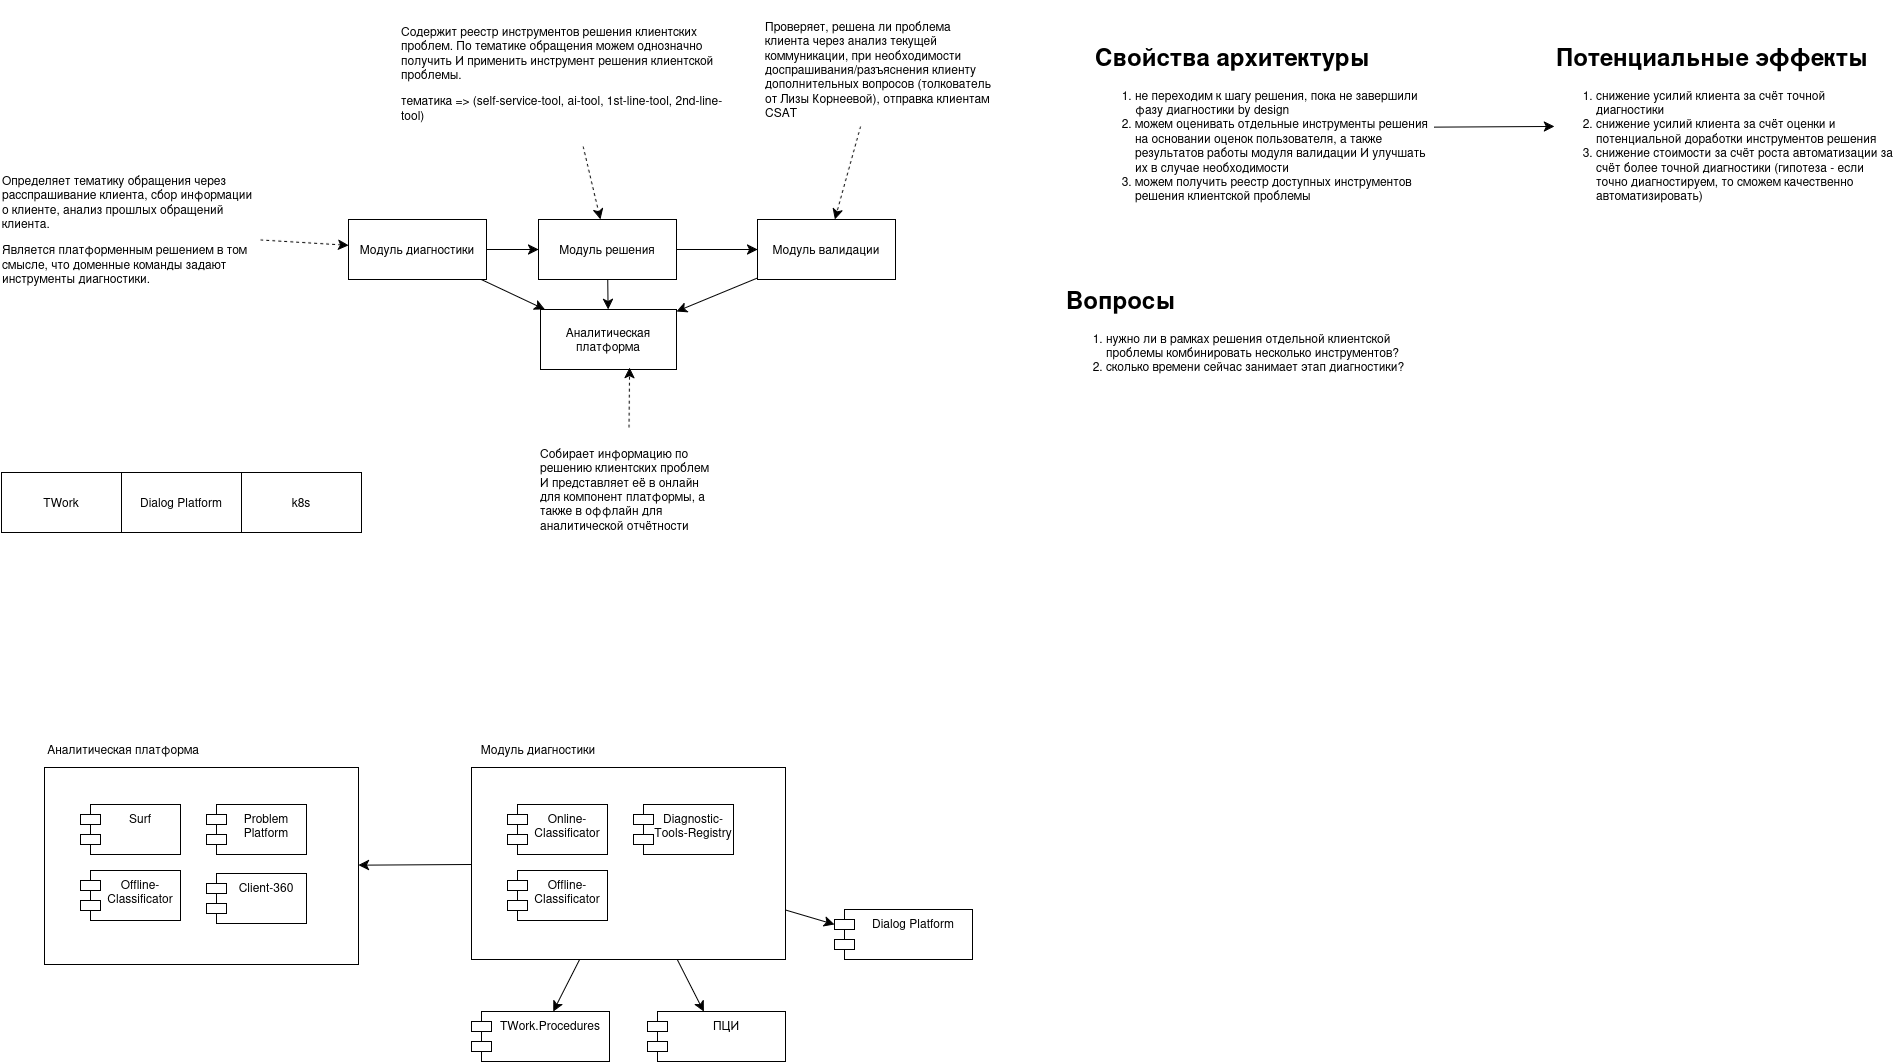

The diagram above was exported from draw.io. Its source (the exported page's mxGraphModel, read from the mxfile embedded in the PNG):
<mxGraphModel dx="2133" dy="1333" grid="0" gridSize="10" guides="1" tooltips="1" connect="1" arrows="1" fold="1" page="0" pageScale="1" pageWidth="850" pageHeight="1100" math="0" shadow="0">
  <root>
    <mxCell id="0" />
    <mxCell id="1" parent="0" />
    <mxCell id="z8mdL9QUD4HJqabY1GOZ-10" edge="1" parent="1" source="z8mdL9QUD4HJqabY1GOZ-1" style="edgeStyle=none;curved=1;rounded=0;orthogonalLoop=1;jettySize=auto;html=1;fontSize=12;startSize=8;endSize=8;" target="z8mdL9QUD4HJqabY1GOZ-2">
      <mxGeometry relative="1" as="geometry" />
    </mxCell>
    <mxCell id="z8mdL9QUD4HJqabY1GOZ-12" edge="1" parent="1" source="z8mdL9QUD4HJqabY1GOZ-1" style="edgeStyle=none;curved=1;rounded=0;orthogonalLoop=1;jettySize=auto;html=1;fontSize=12;startSize=8;endSize=8;" target="z8mdL9QUD4HJqabY1GOZ-6">
      <mxGeometry relative="1" as="geometry" />
    </mxCell>
    <mxCell id="z8mdL9QUD4HJqabY1GOZ-1" parent="1" style="rounded=0;whiteSpace=wrap;html=1;" value="Модуль диагностики" vertex="1">
      <mxGeometry height="60" width="138" x="-78" y="58" as="geometry" />
    </mxCell>
    <mxCell id="z8mdL9QUD4HJqabY1GOZ-11" edge="1" parent="1" source="z8mdL9QUD4HJqabY1GOZ-2" style="edgeStyle=none;curved=1;rounded=0;orthogonalLoop=1;jettySize=auto;html=1;fontSize=12;startSize=8;endSize=8;" target="z8mdL9QUD4HJqabY1GOZ-3">
      <mxGeometry relative="1" as="geometry" />
    </mxCell>
    <mxCell id="z8mdL9QUD4HJqabY1GOZ-13" edge="1" parent="1" source="z8mdL9QUD4HJqabY1GOZ-2" style="edgeStyle=none;curved=1;rounded=0;orthogonalLoop=1;jettySize=auto;html=1;fontSize=12;startSize=8;endSize=8;" target="z8mdL9QUD4HJqabY1GOZ-6">
      <mxGeometry relative="1" as="geometry" />
    </mxCell>
    <mxCell id="z8mdL9QUD4HJqabY1GOZ-2" parent="1" style="rounded=0;whiteSpace=wrap;html=1;" value="Модуль решения" vertex="1">
      <mxGeometry height="60" width="138" x="112" y="58" as="geometry" />
    </mxCell>
    <mxCell id="z8mdL9QUD4HJqabY1GOZ-14" edge="1" parent="1" source="z8mdL9QUD4HJqabY1GOZ-3" style="edgeStyle=none;curved=1;rounded=0;orthogonalLoop=1;jettySize=auto;html=1;fontSize=12;startSize=8;endSize=8;" target="z8mdL9QUD4HJqabY1GOZ-6">
      <mxGeometry relative="1" as="geometry" />
    </mxCell>
    <mxCell id="z8mdL9QUD4HJqabY1GOZ-3" parent="1" style="rounded=0;whiteSpace=wrap;html=1;" value="Модуль валидации" vertex="1">
      <mxGeometry height="60" width="138" x="331" y="58" as="geometry" />
    </mxCell>
    <mxCell id="z8mdL9QUD4HJqabY1GOZ-6" parent="1" style="rounded=0;whiteSpace=wrap;html=1;" value="Аналитическая платформа" vertex="1">
      <mxGeometry height="60" width="136" x="114" y="148" as="geometry" />
    </mxCell>
    <mxCell id="z8mdL9QUD4HJqabY1GOZ-7" parent="1" style="rounded=0;whiteSpace=wrap;html=1;" value="TWork" vertex="1">
      <mxGeometry height="60" width="120" x="-425" y="311" as="geometry" />
    </mxCell>
    <mxCell id="z8mdL9QUD4HJqabY1GOZ-8" parent="1" style="rounded=0;whiteSpace=wrap;html=1;" value="Dialog Platform" vertex="1">
      <mxGeometry height="60" width="120" x="-305" y="311" as="geometry" />
    </mxCell>
    <mxCell id="z8mdL9QUD4HJqabY1GOZ-9" parent="1" style="rounded=0;whiteSpace=wrap;html=1;" value="k8s" vertex="1">
      <mxGeometry height="60" width="120" x="-185" y="311" as="geometry" />
    </mxCell>
    <mxCell id="z8mdL9QUD4HJqabY1GOZ-17" edge="1" parent="1" source="z8mdL9QUD4HJqabY1GOZ-16" style="edgeStyle=none;curved=1;rounded=0;orthogonalLoop=1;jettySize=auto;html=1;fontSize=12;startSize=8;endSize=8;dashed=1;" target="z8mdL9QUD4HJqabY1GOZ-1">
      <mxGeometry relative="1" as="geometry" />
    </mxCell>
    <mxCell id="z8mdL9QUD4HJqabY1GOZ-16" parent="1" style="text;html=1;whiteSpace=wrap;overflow=hidden;rounded=0;" value="&lt;p&gt;Определяет тематику обращения через расспрашивание клиента, сбор информации о клиенте, анализ прошлых обращений клиента.&amp;nbsp;&lt;/p&gt;&lt;p&gt;Является платформенным решением в том смысле, что доменные команды задают инструменты диагностики.&lt;/p&gt;" vertex="1">
      <mxGeometry height="155" width="260" x="-426" y="-7" as="geometry" />
    </mxCell>
    <mxCell id="z8mdL9QUD4HJqabY1GOZ-19" edge="1" parent="1" source="z8mdL9QUD4HJqabY1GOZ-18" style="edgeStyle=none;curved=1;rounded=0;orthogonalLoop=1;jettySize=auto;html=1;fontSize=12;startSize=8;endSize=8;dashed=1;" target="z8mdL9QUD4HJqabY1GOZ-2">
      <mxGeometry relative="1" as="geometry" />
    </mxCell>
    <mxCell id="z8mdL9QUD4HJqabY1GOZ-18" parent="1" style="text;html=1;whiteSpace=wrap;overflow=hidden;rounded=0;" value="&lt;p&gt;Содержит реестр инструментов решения клиентских проблем. По тематике обращения можем однозначно получить И применить инструмент решения клиентской проблемы.&lt;/p&gt;&lt;p&gt;тематика =&amp;gt; (self-service-tool, ai-tool, 1st-line-tool, 2nd-line-tool)&lt;/p&gt;&lt;p&gt;&lt;br&gt;&lt;/p&gt;" vertex="1">
      <mxGeometry height="141" width="334" x="-27" y="-156" as="geometry" />
    </mxCell>
    <mxCell id="z8mdL9QUD4HJqabY1GOZ-21" edge="1" parent="1" source="z8mdL9QUD4HJqabY1GOZ-20" style="edgeStyle=none;curved=1;rounded=0;orthogonalLoop=1;jettySize=auto;html=1;fontSize=12;startSize=8;endSize=8;dashed=1;" target="z8mdL9QUD4HJqabY1GOZ-3">
      <mxGeometry relative="1" as="geometry" />
    </mxCell>
    <mxCell id="z8mdL9QUD4HJqabY1GOZ-20" parent="1" style="text;html=1;whiteSpace=wrap;overflow=hidden;rounded=0;" value="&lt;p&gt;Проверяет, решена ли проблема клиента через анализ текущей коммуникации, при необходимости доспрашивания/разъяснения клиенту дополнительных вопросов (толкователь от Лизы Корнеевой), отправка клиентам CSAT&lt;/p&gt;" vertex="1">
      <mxGeometry height="126" width="229" x="337" y="-161" as="geometry" />
    </mxCell>
    <mxCell id="z8mdL9QUD4HJqabY1GOZ-22" parent="1" style="text;html=1;whiteSpace=wrap;overflow=hidden;rounded=0;" value="&lt;p&gt;Собирает информацию по решению клиентских проблем И представляет её в онлайн для компонент платформы, а также в оффлайн для аналитической отчётности&lt;/p&gt;" vertex="1">
      <mxGeometry height="116" width="180" x="112" y="266" as="geometry" />
    </mxCell>
    <mxCell id="z8mdL9QUD4HJqabY1GOZ-23" edge="1" parent="1" source="z8mdL9QUD4HJqabY1GOZ-22" style="edgeStyle=none;curved=1;rounded=0;orthogonalLoop=1;jettySize=auto;html=1;entryX=0.655;entryY=0.967;entryDx=0;entryDy=0;entryPerimeter=0;fontSize=12;startSize=8;endSize=8;dashed=1;" target="z8mdL9QUD4HJqabY1GOZ-6">
      <mxGeometry relative="1" as="geometry" />
    </mxCell>
    <mxCell id="z8mdL9QUD4HJqabY1GOZ-28" edge="1" parent="1" source="z8mdL9QUD4HJqabY1GOZ-25" style="edgeStyle=none;curved=1;rounded=0;orthogonalLoop=1;jettySize=auto;html=1;fontSize=12;startSize=8;endSize=8;" target="z8mdL9QUD4HJqabY1GOZ-27" value="">
      <mxGeometry relative="1" as="geometry" />
    </mxCell>
    <mxCell id="z8mdL9QUD4HJqabY1GOZ-25" parent="1" style="text;html=1;whiteSpace=wrap;overflow=hidden;rounded=0;" value="&lt;h1 style=&quot;margin-top: 0px;&quot;&gt;Свойства архитектуры&lt;/h1&gt;&lt;ol&gt;&lt;li&gt;не переходим к шагу решения, пока не завершили фазу диагностики by design&lt;/li&gt;&lt;li&gt;можем оценивать отдельные инструменты решения на основании оценок пользователя, а также результатов работы модуля валидации И улучшать их в случае необходимости&lt;/li&gt;&lt;li&gt;можем получить реестр доступных инструментов решения клиентской проблемы&lt;/li&gt;&lt;/ol&gt;" vertex="1">
      <mxGeometry height="183" width="341" x="667" y="-125" as="geometry" />
    </mxCell>
    <mxCell id="z8mdL9QUD4HJqabY1GOZ-26" parent="1" style="text;html=1;whiteSpace=wrap;overflow=hidden;rounded=0;" value="&lt;h1 style=&quot;margin-top: 0px;&quot;&gt;Вопросы&lt;/h1&gt;&lt;ol&gt;&lt;li&gt;нужно ли в рамках решения отдельной клиентской проблемы комбинировать несколько инструментов?&lt;/li&gt;&lt;li&gt;сколько времени сейчас занимает этап диагностики?&lt;/li&gt;&lt;/ol&gt;" vertex="1">
      <mxGeometry height="147" width="365" x="638" y="118" as="geometry" />
    </mxCell>
    <mxCell id="z8mdL9QUD4HJqabY1GOZ-27" parent="1" style="text;html=1;whiteSpace=wrap;overflow=hidden;rounded=0;" value="&lt;h1 style=&quot;margin-top: 0px;&quot;&gt;Потенциальные эффекты&lt;/h1&gt;&lt;ol&gt;&lt;li&gt;снижение усилий клиента за счёт точной диагностики&lt;/li&gt;&lt;li&gt;снижение усилий клиента за счёт оценки и потенциальной доработки инструментов решения&lt;/li&gt;&lt;li&gt;снижение стоимости за счёт роста автоматизации за счёт более точной диагностики (гипотеза - если точно диагностируем, то сможем качественно автоматизировать)&lt;/li&gt;&lt;/ol&gt;" vertex="1">
      <mxGeometry height="178" width="341" x="1128" y="-125" as="geometry" />
    </mxCell>
    <mxCell id="z8mdL9QUD4HJqabY1GOZ-30" parent="1" style="rounded=0;whiteSpace=wrap;html=1;" value="" vertex="1">
      <mxGeometry height="197" width="314" x="-382" y="606" as="geometry" />
    </mxCell>
    <mxCell id="z8mdL9QUD4HJqabY1GOZ-31" parent="1" style="shape=module;align=left;spacingLeft=20;align=center;verticalAlign=top;whiteSpace=wrap;html=1;" value="Surf" vertex="1">
      <mxGeometry height="50" width="100" x="-346" y="643" as="geometry" />
    </mxCell>
    <mxCell id="z8mdL9QUD4HJqabY1GOZ-32" parent="1" style="shape=module;align=left;spacingLeft=20;align=center;verticalAlign=top;whiteSpace=wrap;html=1;" value="Problem Platform" vertex="1">
      <mxGeometry height="50" width="100" x="-220" y="643" as="geometry" />
    </mxCell>
    <mxCell id="z8mdL9QUD4HJqabY1GOZ-33" parent="1" style="shape=module;align=left;spacingLeft=20;align=center;verticalAlign=top;whiteSpace=wrap;html=1;" value="Offline-Classificator" vertex="1">
      <mxGeometry height="50" width="100" x="-346" y="709" as="geometry" />
    </mxCell>
    <mxCell id="z8mdL9QUD4HJqabY1GOZ-34" parent="1" style="shape=module;align=left;spacingLeft=20;align=center;verticalAlign=top;whiteSpace=wrap;html=1;" value="Client-360" vertex="1">
      <mxGeometry height="50" width="100" x="-220" y="712" as="geometry" />
    </mxCell>
    <mxCell id="z8mdL9QUD4HJqabY1GOZ-35" parent="1" style="text;html=1;whiteSpace=wrap;strokeColor=none;fillColor=none;align=center;verticalAlign=middle;rounded=0;" value="Аналитическая платформа" vertex="1">
      <mxGeometry height="30" width="158" x="-382" y="573" as="geometry" />
    </mxCell>
    <mxCell id="z8mdL9QUD4HJqabY1GOZ-46" edge="1" parent="1" source="z8mdL9QUD4HJqabY1GOZ-37" style="edgeStyle=none;curved=1;rounded=0;orthogonalLoop=1;jettySize=auto;html=1;fontSize=12;startSize=8;endSize=8;" target="z8mdL9QUD4HJqabY1GOZ-43">
      <mxGeometry relative="1" as="geometry" />
    </mxCell>
    <mxCell id="z8mdL9QUD4HJqabY1GOZ-47" edge="1" parent="1" source="z8mdL9QUD4HJqabY1GOZ-37" style="edgeStyle=none;curved=1;rounded=0;orthogonalLoop=1;jettySize=auto;html=1;fontSize=12;startSize=8;endSize=8;" target="z8mdL9QUD4HJqabY1GOZ-44">
      <mxGeometry relative="1" as="geometry" />
    </mxCell>
    <mxCell id="z8mdL9QUD4HJqabY1GOZ-49" edge="1" parent="1" source="z8mdL9QUD4HJqabY1GOZ-37" style="edgeStyle=none;curved=1;rounded=0;orthogonalLoop=1;jettySize=auto;html=1;fontSize=12;startSize=8;endSize=8;" target="z8mdL9QUD4HJqabY1GOZ-30">
      <mxGeometry relative="1" as="geometry" />
    </mxCell>
    <mxCell id="z8mdL9QUD4HJqabY1GOZ-37" parent="1" style="rounded=0;whiteSpace=wrap;html=1;" value="" vertex="1">
      <mxGeometry height="192" width="314" x="45" y="606" as="geometry" />
    </mxCell>
    <mxCell id="z8mdL9QUD4HJqabY1GOZ-38" parent="1" style="shape=module;align=left;spacingLeft=20;align=center;verticalAlign=top;whiteSpace=wrap;html=1;" value="Online-Classificator" vertex="1">
      <mxGeometry height="50" width="100" x="81" y="643" as="geometry" />
    </mxCell>
    <mxCell id="z8mdL9QUD4HJqabY1GOZ-39" parent="1" style="shape=module;align=left;spacingLeft=20;align=center;verticalAlign=top;whiteSpace=wrap;html=1;" value="Diagnostic-Tools-Registry" vertex="1">
      <mxGeometry height="50" width="100" x="207" y="643" as="geometry" />
    </mxCell>
    <mxCell id="z8mdL9QUD4HJqabY1GOZ-40" parent="1" style="shape=module;align=left;spacingLeft=20;align=center;verticalAlign=top;whiteSpace=wrap;html=1;" value="Offline-Classificator" vertex="1">
      <mxGeometry height="50" width="100" x="81" y="709" as="geometry" />
    </mxCell>
    <mxCell id="z8mdL9QUD4HJqabY1GOZ-42" parent="1" style="text;html=1;whiteSpace=wrap;strokeColor=none;fillColor=none;align=center;verticalAlign=middle;rounded=0;" value="Модуль диагностики" vertex="1">
      <mxGeometry height="30" width="134" x="45" y="573" as="geometry" />
    </mxCell>
    <mxCell id="z8mdL9QUD4HJqabY1GOZ-43" parent="1" style="shape=module;align=left;spacingLeft=20;align=center;verticalAlign=top;whiteSpace=wrap;html=1;" value="TWork.Procedures" vertex="1">
      <mxGeometry height="50" width="138" x="45" y="850" as="geometry" />
    </mxCell>
    <mxCell id="z8mdL9QUD4HJqabY1GOZ-44" parent="1" style="shape=module;align=left;spacingLeft=20;align=center;verticalAlign=top;whiteSpace=wrap;html=1;" value="ПЦИ" vertex="1">
      <mxGeometry height="50" width="138" x="221" y="850" as="geometry" />
    </mxCell>
    <mxCell id="z8mdL9QUD4HJqabY1GOZ-45" parent="1" style="shape=module;align=left;spacingLeft=20;align=center;verticalAlign=top;whiteSpace=wrap;html=1;" value="Dialog Platform" vertex="1">
      <mxGeometry height="50" width="138" x="408" y="748" as="geometry" />
    </mxCell>
    <mxCell id="z8mdL9QUD4HJqabY1GOZ-48" edge="1" parent="1" source="z8mdL9QUD4HJqabY1GOZ-37" style="edgeStyle=none;curved=1;rounded=0;orthogonalLoop=1;jettySize=auto;html=1;entryX=0;entryY=0;entryDx=0;entryDy=15;entryPerimeter=0;fontSize=12;startSize=8;endSize=8;" target="z8mdL9QUD4HJqabY1GOZ-45">
      <mxGeometry relative="1" as="geometry" />
    </mxCell>
  </root>
</mxGraphModel>